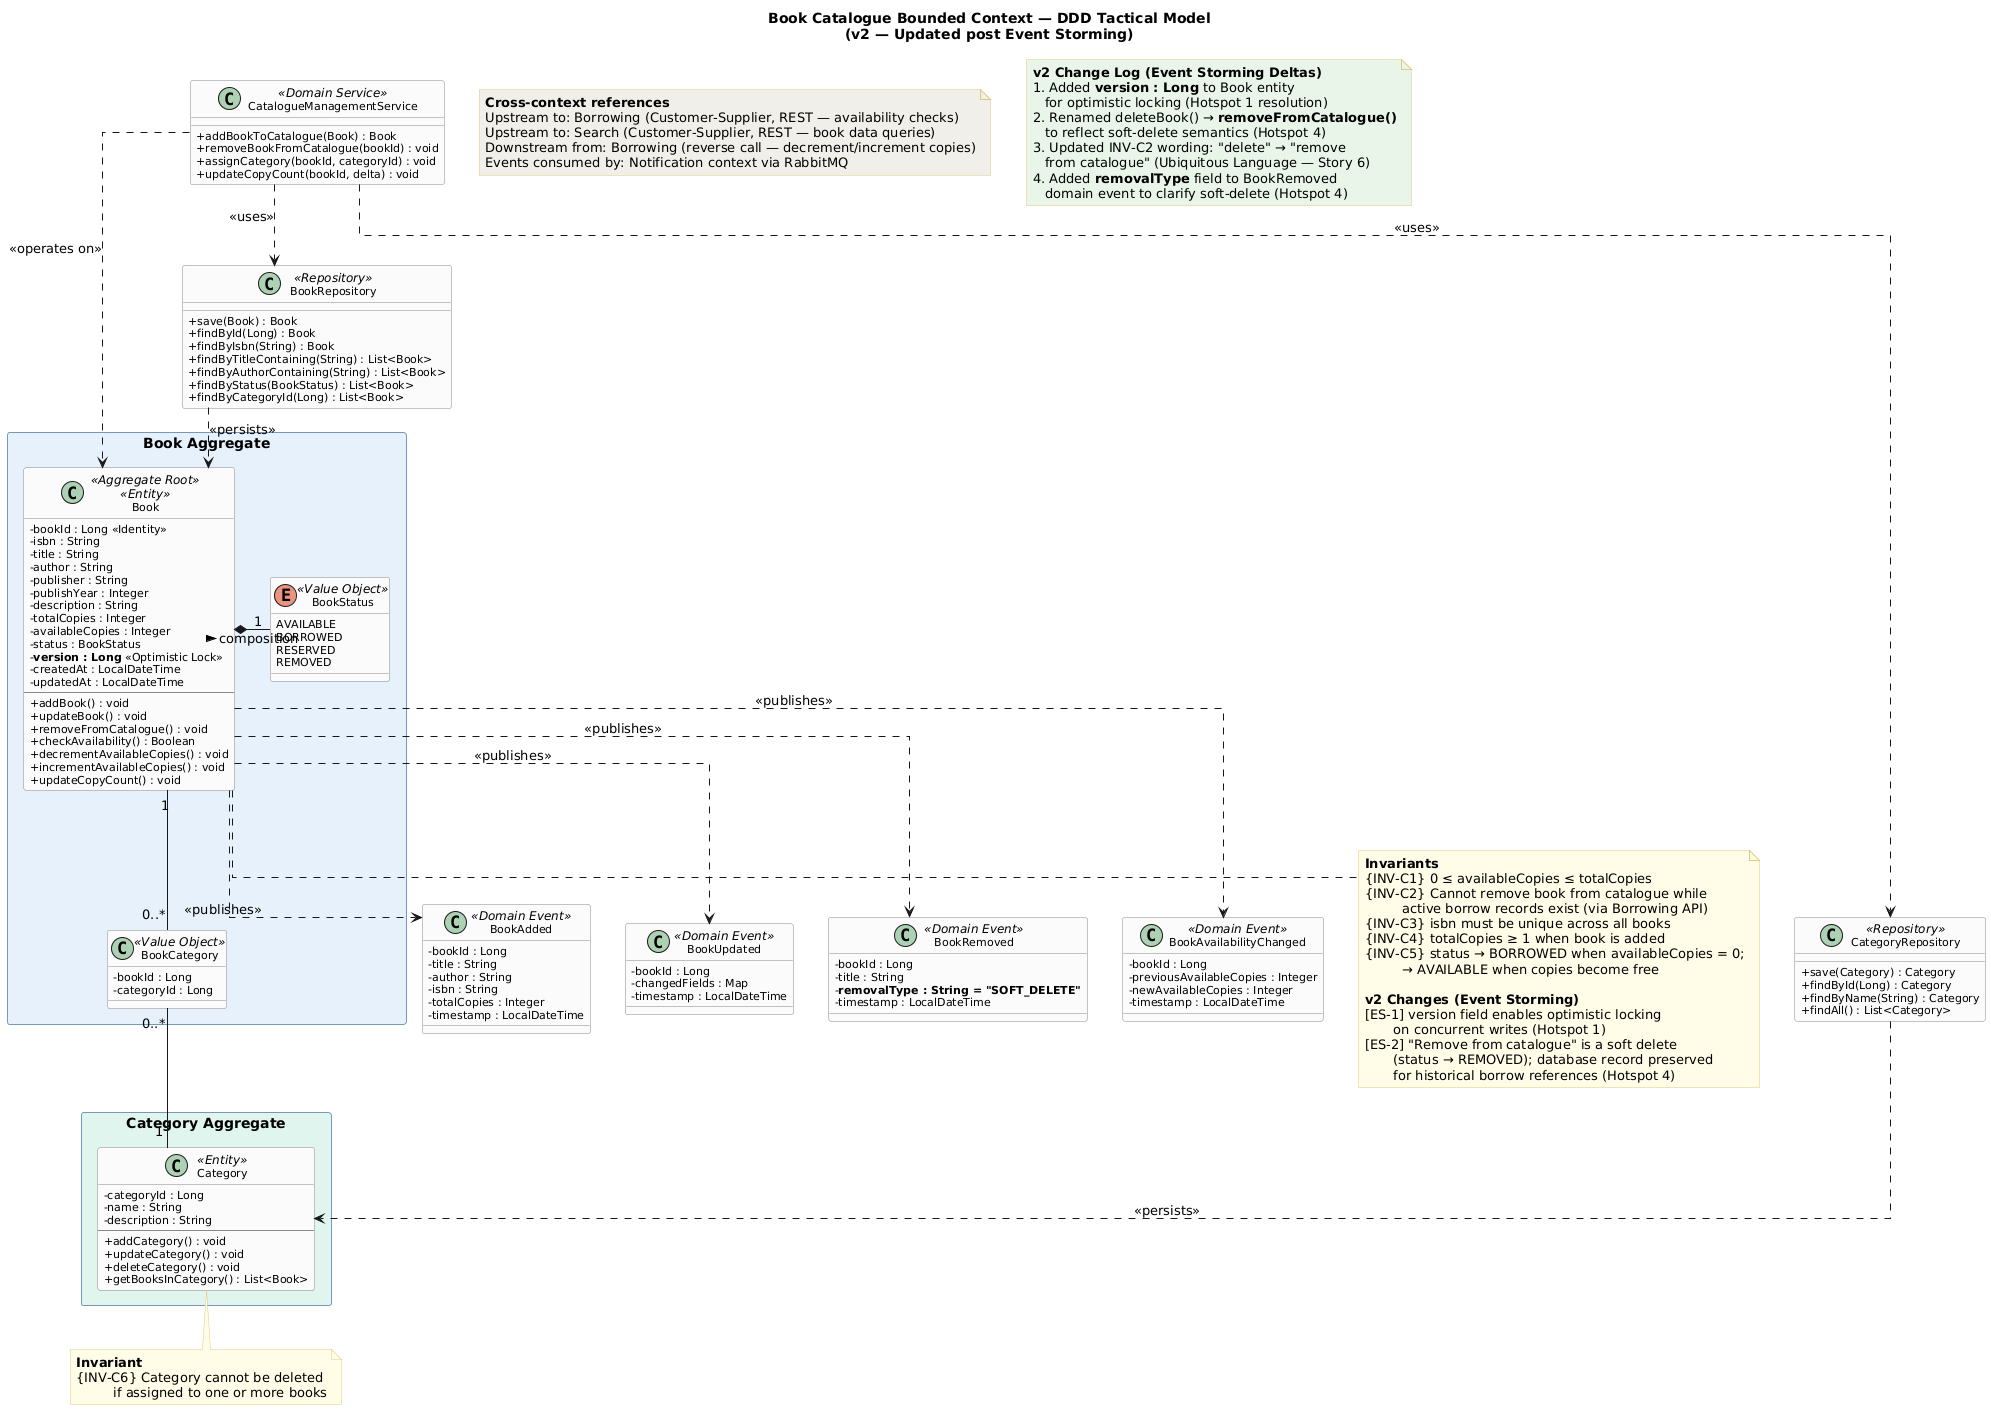

The diagram above was rendered by PlantUML. Its source (embedded in the PNG):
@startuml
skinparam classAttributeIconSize 0
skinparam classFontSize 13
skinparam classAttributeFontSize 11
skinparam classBorderColor #888
skinparam classBackgroundColor #FAFAFA
skinparam noteBackgroundColor #FFFDE7
skinparam noteBorderColor #E0C97F
skinparam packageBorderColor #7799BB
skinparam packageStyle rectangle
skinparam linetype ortho
skinparam defaultFontName "Segoe UI"

title Book Catalogue Bounded Context — DDD Tactical Model\n(v2 — Updated post Event Storming)

' ============================================
' BOOK AGGREGATE
' ============================================
package "Book Aggregate" <<Rectangle>> #E6F1FB {

    class Book <<Aggregate Root>> <<Entity>> {
        - bookId : Long <<Identity>>
        - isbn : String
        - title : String
        - author : String
        - publisher : String
        - publishYear : Integer
        - description : String
        - totalCopies : Integer
        - availableCopies : Integer
        - status : BookStatus
        - **version : Long** <<Optimistic Lock>>
        - createdAt : LocalDateTime
        - updatedAt : LocalDateTime
        --
        + addBook() : void
        + updateBook() : void
        + removeFromCatalogue() : void
        + checkAvailability() : Boolean
        + decrementAvailableCopies() : void
        + incrementAvailableCopies() : void
        + updateCopyCount() : void
    }

    enum BookStatus <<Value Object>> {
        AVAILABLE
        BORROWED
        RESERVED
        REMOVED
    }

    class BookCategory <<Value Object>> {
        - bookId : Long
        - categoryId : Long
    }

    Book *-right- "1" BookStatus : composition >
    Book "1" -- "0..*" BookCategory
}

' ============================================
' CATEGORY (Separate Aggregate)
' ============================================
package "Category Aggregate" <<Rectangle>> #E1F5EE {

    class Category <<Entity>> {
        - categoryId : Long
        - name : String
        - description : String
        --
        + addCategory() : void
        + updateCategory() : void
        + deleteCategory() : void
        + getBooksInCategory() : List<Book>
    }
}

BookCategory "0..*" -- "1" Category

' ============================================
' REPOSITORIES
' ============================================
class BookRepository <<Repository>> {
    + save(Book) : Book
    + findById(Long) : Book
    + findByIsbn(String) : Book
    + findByTitleContaining(String) : List<Book>
    + findByAuthorContaining(String) : List<Book>
    + findByStatus(BookStatus) : List<Book>
    + findByCategoryId(Long) : List<Book>
}

class CategoryRepository <<Repository>> {
    + save(Category) : Category
    + findById(Long) : Category
    + findByName(String) : Category
    + findAll() : List<Category>
}

BookRepository ..> Book : <<persists>>
CategoryRepository ..> Category : <<persists>>

' ============================================
' DOMAIN SERVICE
' ============================================
class CatalogueManagementService <<Domain Service>> {
    + addBookToCatalogue(Book) : Book
    + removeBookFromCatalogue(bookId) : void
    + assignCategory(bookId, categoryId) : void
    + updateCopyCount(bookId, delta) : void
}

CatalogueManagementService ..> BookRepository : <<uses>>
CatalogueManagementService ..> CategoryRepository : <<uses>>
CatalogueManagementService ..> Book : <<operates on>>

' ============================================
' DOMAIN EVENTS
' ============================================
class BookAdded <<Domain Event>> {
    - bookId : Long
    - title : String
    - author : String
    - isbn : String
    - totalCopies : Integer
    - timestamp : LocalDateTime
}

class BookUpdated <<Domain Event>> {
    - bookId : Long
    - changedFields : Map
    - timestamp : LocalDateTime
}

class BookRemoved <<Domain Event>> {
    - bookId : Long
    - title : String
    - **removalType : String = "SOFT_DELETE"**
    - timestamp : LocalDateTime
}

class BookAvailabilityChanged <<Domain Event>> {
    - bookId : Long
    - previousAvailableCopies : Integer
    - newAvailableCopies : Integer
    - timestamp : LocalDateTime
}

Book ..> BookAdded : <<publishes>>
Book ..> BookUpdated : <<publishes>>
Book ..> BookRemoved : <<publishes>>
Book ..> BookAvailabilityChanged : <<publishes>>

' ============================================
' INVARIANTS
' ============================================
note bottom of Book
    **Invariants**
    {INV-C1} 0 ≤ availableCopies ≤ totalCopies
    {INV-C2} Cannot remove book from catalogue while
             active borrow records exist (via Borrowing API)
    {INV-C3} isbn must be unique across all books
    {INV-C4} totalCopies ≥ 1 when book is added
    {INV-C5} status → BORROWED when availableCopies = 0;
             → AVAILABLE when copies become free

    **v2 Changes (Event Storming)**
    [ES-1] version field enables optimistic locking
           on concurrent writes (Hotspot 1)
    [ES-2] "Remove from catalogue" is a soft delete
           (status → REMOVED); database record preserved
           for historical borrow references (Hotspot 4)
end note

note bottom of Category
    **Invariant**
    {INV-C6} Category cannot be deleted
             if assigned to one or more books
end note

' ============================================
' CROSS-CONTEXT REFERENCES
' ============================================
note as CrossContext #F1EFE8
    **Cross-context references**
    Upstream to: Borrowing (Customer-Supplier, REST — availability checks)
    Upstream to: Search (Customer-Supplier, REST — book data queries)
    Downstream from: Borrowing (reverse call — decrement/increment copies)
    Events consumed by: Notification context via RabbitMQ
end note

' ============================================
' v2 CHANGE LOG
' ============================================
note as ChangeLog #E8F5E9
    **v2 Change Log (Event Storming Deltas)**
    1. Added **version : Long** to Book entity
       for optimistic locking (Hotspot 1 resolution)
    2. Renamed deleteBook() → **removeFromCatalogue()**
       to reflect soft-delete semantics (Hotspot 4)
    3. Updated INV-C2 wording: "delete" → "remove
       from catalogue" (Ubiquitous Language — Story 6)
    4. Added **removalType** field to BookRemoved
       domain event to clarify soft-delete (Hotspot 4)
end note
@enduml